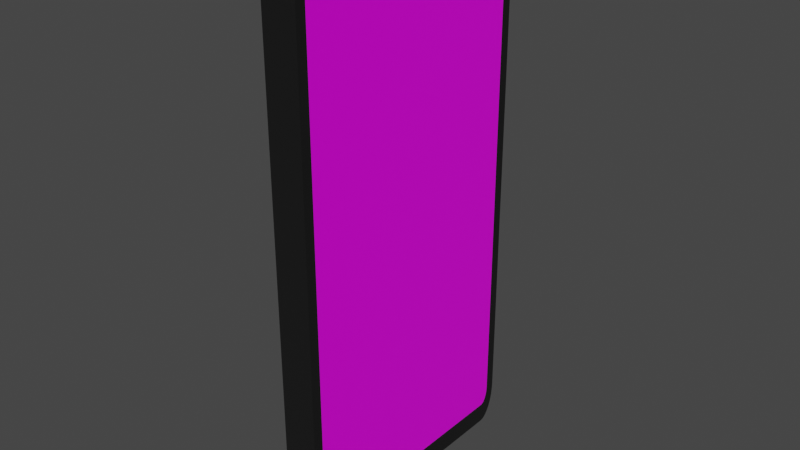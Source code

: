 # Source: phone_design.blend  (saved by Blender 3.1.6; exported with 4.5.12 LTS)
import bpy
from mathutils import Matrix  # noqa: F401  (used for matrix-valued properties, if any)

bpy.ops.wm.read_factory_settings(use_empty=True)
scene = bpy.context.scene
scene.name = 'Scene'

# ---- collections
col_collection = bpy.data.collections.new('Collection'); scene.collection.children.link(col_collection)

# ---- images (referenced by path relative to the original .blend; pixels are not part of the script)
import os
ASSET_DIR = os.environ.get("B2B_ASSET_DIR", "")  # directory of the original .blend (textures are referenced by path, not embedded)
HERE = os.path.dirname(os.path.abspath(__file__))  # packed textures are extracted next to this script under _unpacked/

def load_image(name, relpath, width, height, colorspace="sRGB"):
    """Load a texture the original file referenced (path relative to the .blend, or extracted next to this script)."""
    p = next((c for c in (os.path.join(HERE, relpath), os.path.join(ASSET_DIR, relpath)) if relpath and os.path.exists(c)), "")
    if p:
        img = bpy.data.images.load(p, check_existing=True)
        img.name = name
    else:  # same state as the original file: an image datablock whose file is absent (Cycles renders it pink)
        img = bpy.data.images.new(name, width, height)
        img.source = "FILE"
        img.filepath = "//" + (relpath or name)
    img.colorspace_settings.name = colorspace
    return img
img_iphone_12_pro_max___1_2x_jpg = load_image('iPhone+12+Pro+Max+–+1@2x.jpg', 'iPhone+12+Pro+Max+–+1@2x.jpg', 1024, 1024, 'sRGB')

# ---- materials (node trees are filled in below, after node groups)
mat_material_003 = bpy.data.materials.new('Material.003')
mat_material_003.use_transparent_shadow = False
mat_material_002 = bpy.data.materials.new('Material.002')
mat_material_002.use_transparent_shadow = False
mat_material_001 = bpy.data.materials.new('Material.001')
mat_material_001.use_transparent_shadow = False

# ---- material node trees
mat_material_003.use_nodes = True; mat_material_003.node_tree.nodes.clear()
_N = mat_material_003.node_tree.nodes; _L = mat_material_003.node_tree.links
n0 = _N.new('ShaderNodeBsdfPrincipled'); n0.name = 'Principled BSDF'; n0.location = (10, 300)
n0.distribution = 'GGX'
n0.subsurface_method = 'RANDOM_WALK_SKIN'
n0.inputs[0].default_value = (0.0, 0.0, 0.0, 1.0)
n0.inputs[3].default_value = 1.45
n0.inputs[14].default_value = (0.5, 0.5, 0.5, 1.0)
n0.inputs[27].default_value = (0.0, 0.0, 0.0, 1.0)
n0.inputs[28].default_value = 1.0
n1 = _N.new('ShaderNodeOutputMaterial'); n1.name = 'Material Output'; n1.location = (300, 300)
_L.new(n0.outputs[0], n1.inputs[0])
n1.is_active_output = True
mat_material_002.use_nodes = True; mat_material_002.node_tree.nodes.clear()
_N = mat_material_002.node_tree.nodes; _L = mat_material_002.node_tree.links
n0 = _N.new('ShaderNodeBsdfPrincipled'); n0.name = 'Principled BSDF'; n0.location = (10, 300)
n0.distribution = 'GGX'
n0.subsurface_method = 'RANDOM_WALK_SKIN'
n0.inputs[0].default_value = (0.03082, 0.03082, 0.03082, 1.0)
n0.inputs[1].default_value = 0.6239
n0.inputs[2].default_value = 0.1239
n0.inputs[3].default_value = 1.45
n0.inputs[14].default_value = (0.8177, 0.8177, 0.8177, 1.0)
n0.inputs[27].default_value = (0.0, 0.0, 0.0, 1.0)
n0.inputs[28].default_value = 1.0
n1 = _N.new('ShaderNodeOutputMaterial'); n1.name = 'Material Output'; n1.location = (300, 300)
_L.new(n0.outputs[0], n1.inputs[0])
n1.is_active_output = True
mat_material_001.use_nodes = True; mat_material_001.node_tree.nodes.clear()
_N = mat_material_001.node_tree.nodes; _L = mat_material_001.node_tree.links
n0 = _N.new('ShaderNodeBsdfPrincipled'); n0.name = 'Principled BSDF'; n0.location = (10, 300)
n0.distribution = 'GGX'
n0.subsurface_method = 'RANDOM_WALK_SKIN'
n0.inputs[3].default_value = 1.45
n0.inputs[27].default_value = (0.0, 0.0, 0.0, 1.0)
n0.inputs[28].default_value = 1.0
n1 = _N.new('ShaderNodeOutputMaterial'); n1.name = 'Material Output'; n1.location = (300, 300)
n2 = _N.new('ShaderNodeTexImage'); n2.name = 'Image Texture'; n2.location = (-280, 275)
n2.image = img_iphone_12_pro_max___1_2x_jpg
n3 = _N.new('ShaderNodeMix'); n3.name = 'Mix'; n3.location = (-160, 180)
n3.data_type = 'RGBA'
n3.inputs[6].default_value = (1.0, 1.0, 1.0, 1.0)
_L.new(n0.outputs[0], n1.inputs[0])
_L.new(n2.outputs[0], n0.inputs[0])
_L.new(n2.outputs[0], n3.inputs[7])
_L.new(n3.outputs[2], n0.inputs[14])
n1.is_active_output = True

# ---- world
world_world = bpy.data.worlds.new('World'); scene.world = world_world
world_world.use_nodes = True; world_world.node_tree.nodes.clear()
_N = world_world.node_tree.nodes; _L = world_world.node_tree.links
n0 = _N.new('ShaderNodeOutputWorld'); n0.name = 'World Output'; n0.location = (300, 300)
n1 = _N.new('ShaderNodeBackground'); n1.name = 'Background'; n1.location = (10, 300)
n1.inputs[0].default_value = (0.05088, 0.05088, 0.05088, 1.0)
_L.new(n1.outputs[0], n0.inputs[0])
n0.is_active_output = True
world_world.color = (0.05088, 0.05088, 0.05088)
world_world.use_sun_shadow = False
world_world.sun_shadow_jitter_overblur = 0.0

# ---- meshes
me_cube_003 = bpy.data.meshes.new('Cube.003')
me_cube_003.from_pydata([(0.06688, 0.9201, 0.6419), (0.06688, 0.9201, 0.9008), (0.06688, 1.034, 0.6419), (0.06688, 1.034, 0.9008), (0.1808, 0.9201, 0.6419), (0.1808, 0.9201, 0.9008), (0.1808, 1.034, 0.6419), (0.1808, 1.034, 0.9008), (0.06688, 0.9201, 1.357), (0.06688, 0.9201, 1.471), (0.06688, 1.034, 1.357), (0.06688, 1.034, 1.471), (0.1808, 0.9201, 1.357), (0.1808, 0.9201, 1.471), (0.1808, 1.034, 1.357), (0.1808, 1.034, 1.471), (0.06688, 0.9201, 1.165), (0.06688, 0.9201, 1.279), (0.06688, 1.034, 1.165), (0.06688, 1.034, 1.279), (0.1808, 0.9201, 1.165), (0.1808, 0.9201, 1.279), (0.1808, 1.034, 1.165), (0.1808, 1.034, 1.279), (0.2602, -0.901, 2.019), (0.2602, -0.8791, 2.029), (0.2602, -0.8567, 2.033), (0.2602, 0.8567, 2.033), (-1.315e-07, -1.0, 1.742), (-1.535e-07, -0.8567, 2.033), (-1.349e-07, -0.9982, 1.787), (-1.383e-07, -0.993, 1.832), (-1.415e-07, -0.9844, 1.874), (-1.444e-07, -0.9726, 1.913), (-1.47e-07, -0.958, 1.948), (-1.493e-07, -0.9409, 1.977), (-1.511e-07, -0.9217, 2.001), (-1.524e-07, -0.901, 2.019), (-1.532e-07, -0.8791, 2.029), (1.535e-07, -0.8567, -2.033), (1.315e-07, -1.0, -1.742), (1.532e-07, -0.8791, -2.029), (1.524e-07, -0.901, -2.019), (1.511e-07, -0.9217, -2.001), (1.493e-07, -0.9409, -1.977), (1.47e-07, -0.958, -1.948), (1.444e-07, -0.9726, -1.913), (1.415e-07, -0.9844, -1.874), (1.383e-07, -0.993, -1.832), (1.349e-07, -0.9982, -1.787), (-1.315e-07, 1.0, 1.742), (-1.535e-07, 0.8567, 2.033), (-1.349e-07, 0.9982, 1.787), (-1.383e-07, 0.993, 1.832), (-1.415e-07, 0.9844, 1.874), (-1.444e-07, 0.9726, 1.913), (-1.47e-07, 0.958, 1.948), (-1.493e-07, 0.9409, 1.977), (-1.511e-07, 0.9217, 2.001), (-1.524e-07, 0.901, 2.019), (-1.532e-07, 0.8791, 2.029), (1.315e-07, 1.0, -1.742), (1.535e-07, 0.8567, -2.033), (1.349e-07, 0.9982, -1.787), (1.383e-07, 0.993, -1.832), (1.415e-07, 0.9844, -1.874), (1.444e-07, 0.9726, -1.913), (1.47e-07, 0.958, -1.948), (1.493e-07, 0.9409, -1.977), (1.511e-07, 0.9217, -2.001), (1.524e-07, 0.901, -2.019), (1.532e-07, 0.8791, -2.029), (0.2602, -0.9217, 2.001), (0.2602, -0.9409, 1.977), (0.2602, -0.958, 1.948), (0.2602, -0.9726, 1.913), (0.2602, -0.9844, 1.874), (0.2602, -0.993, 1.832), (0.2602, -0.9982, 1.787), (0.2602, -1.0, 1.742), (0.2602, -1.0, -1.742), (0.2602, -0.9982, -1.787), (0.2602, -0.993, -1.832), (0.2602, -0.9844, -1.874), (0.2602, -0.9726, -1.913), (0.2602, -0.958, -1.948), (0.2602, -0.9409, -1.977), (0.2602, -0.9217, -2.001), (0.2602, -0.901, -2.019), (0.2602, -0.8791, -2.029), (0.2602, -0.8567, -2.033), (0.2602, 0.8567, -2.033), (0.2602, 0.8791, -2.029), (0.2602, 0.901, -2.019), (0.2602, 0.9217, -2.001), (0.2602, 0.9409, -1.977), (0.2602, 0.958, -1.948), (0.2602, 0.9726, -1.913), (0.2602, 0.9844, -1.874), (0.2602, 0.993, -1.832), (0.2602, 0.9982, -1.787), (0.2602, 1.0, -1.742), (0.2602, 1.0, 1.742), (0.2602, 0.9982, 1.787), (0.2602, 0.993, 1.832), (0.2602, 0.9844, 1.874), (0.2602, 0.9726, 1.913), (0.2602, 0.958, 1.948), (0.2602, 0.9409, 1.977), (0.2602, 0.9217, 2.001), (0.2602, 0.901, 2.019), (0.2602, 0.8791, 2.029), (0.2602, -0.901, 2.019), (0.2602, -0.9217, 2.001), (0.2602, -0.8791, 2.029), (0.2602, -0.8567, 2.033), (0.2602, 0.8567, 2.033), (0.2602, -0.9409, 1.977), (0.2602, -0.958, 1.948), (0.2602, -0.9726, 1.913), (0.2602, -0.9844, 1.874), (0.2602, -0.993, 1.832), (0.2602, -0.9982, 1.787), (0.2602, -1.0, 1.742), (0.2602, -1.0, -1.742), (0.2602, -0.9982, -1.787), (0.2602, -0.993, -1.832), (0.2602, -0.9844, -1.874), (0.2602, -0.9726, -1.913), (0.2602, -0.958, -1.948), (0.2602, -0.9409, -1.977), (0.2602, -0.9217, -2.001), (0.2602, -0.901, -2.019), (0.2602, -0.8791, -2.029), (0.2602, -0.8567, -2.033), (0.2602, 0.8567, -2.033), (0.2602, 0.8791, -2.029), (0.2602, 0.901, -2.019), (0.2602, 0.9217, -2.001), (0.2602, 0.9409, -1.977), (0.2602, 0.958, -1.948), (0.2602, 0.9726, -1.913), (0.2602, 0.9844, -1.874), (0.2602, 0.993, -1.832), (0.2602, 0.9982, -1.787), (0.2602, 1.0, -1.742), (0.2602, 1.0, 1.742), (0.2602, 0.9982, 1.787), (0.2602, 0.993, 1.832), (0.2602, 0.9844, 1.874), (0.2602, 0.9726, 1.913), (0.2602, 0.958, 1.948), (0.2602, 0.9409, 1.977), (0.2602, 0.9217, 2.001), (0.2602, 0.901, 2.019), (0.2602, 0.8791, 2.029), (0.2602, -0.8773, 1.871), (0.2602, -0.887, 1.863), (0.2602, -0.8671, 1.876), (0.2602, -0.8537, 1.878), (0.2602, 0.8537, 1.878), (0.2602, -0.896, 1.851), (0.2602, -0.904, 1.838), (0.2602, -0.9108, 1.821), (0.2602, -0.9163, 1.803), (0.2602, -0.9203, 1.784), (0.2602, -0.9227, 1.763), (0.2602, -0.9238, 1.735), (0.2602, -0.9238, -1.735), (0.2602, -0.9227, -1.763), (0.2602, -0.9203, -1.784), (0.2602, -0.9163, -1.803), (0.2602, -0.9108, -1.821), (0.2602, -0.904, -1.838), (0.2602, -0.896, -1.851), (0.2602, -0.887, -1.863), (0.2602, -0.8773, -1.871), (0.2602, -0.8671, -1.876), (0.2602, -0.8537, -1.878), (0.2602, 0.8537, -1.878), (0.2602, 0.8671, -1.876), (0.2602, 0.8773, -1.871), (0.2602, 0.887, -1.863), (0.2602, 0.896, -1.851), (0.2602, 0.904, -1.838), (0.2602, 0.9108, -1.821), (0.2602, 0.9163, -1.803), (0.2602, 0.9203, -1.784), (0.2602, 0.9227, -1.763), (0.2602, 0.9238, -1.735), (0.2602, 0.9238, 1.735), (0.2602, 0.9227, 1.763), (0.2602, 0.9203, 1.784), (0.2602, 0.9163, 1.803), (0.2602, 0.9108, 1.821), (0.2602, 0.904, 1.838), (0.2602, 0.896, 1.851), (0.2602, 0.887, 1.863), (0.2602, 0.8773, 1.871), (0.2602, 0.8671, 1.876), (0.2602, -0.901, 2.019), (0.2602, -0.9217, 2.001), (0.2602, -0.8791, 2.029), (0.2602, -0.8567, 2.033), (0.2602, 0.8567, 2.033), (0.2602, -0.9409, 1.977), (0.2602, -0.958, 1.948), (0.2602, -0.9726, 1.913), (0.2602, -0.9844, 1.874), (0.2602, -0.993, 1.832), (0.2602, -0.9982, 1.787), (0.2602, -1.0, 1.742), (0.2602, -1.0, -1.742), (0.2602, -0.9982, -1.787), (0.2602, -0.993, -1.832), (0.2602, -0.9844, -1.874), (0.2602, -0.9726, -1.913), (0.2602, -0.958, -1.948), (0.2602, -0.9409, -1.977), (0.2602, -0.9217, -2.001), (0.2602, -0.901, -2.019), (0.2602, -0.8791, -2.029), (0.2602, -0.8567, -2.033), (0.2602, 0.8567, -2.033), (0.2602, 0.8791, -2.029), (0.2602, 0.901, -2.019), (0.2602, 0.9217, -2.001), (0.2602, 0.9409, -1.977), (0.2602, 0.958, -1.948), (0.2602, 0.9726, -1.913), (0.2602, 0.9844, -1.874), (0.2602, 0.993, -1.832), (0.2602, 0.9982, -1.787), (0.2602, 1.0, -1.742), (0.2602, 1.0, 1.742), (0.2602, 0.9982, 1.787), (0.2602, 0.993, 1.832), (0.2602, 0.9844, 1.874), (0.2602, 0.9726, 1.913), (0.2602, 0.958, 1.948), (0.2602, 0.9409, 1.977), (0.2602, 0.9217, 2.001), (0.2602, 0.901, 2.019), (0.2602, 0.8791, 2.029), (0.1825, -1.0, 1.742), (0.1825, -0.9982, 1.787), (0.1825, 0.9726, 1.913), (0.1825, 0.9844, 1.874), (0.1825, 0.901, -2.019), (0.1825, 0.8791, -2.029), (0.1825, -1.0, -1.742), (0.1825, 0.958, 1.948), (0.1825, 0.9217, -2.001), (0.1825, -0.9982, -1.787), (0.1825, 0.9409, 1.977), (0.1825, 0.9409, -1.977), (0.1825, -0.993, -1.832), (0.1825, 0.9217, 2.001), (0.1825, -0.8567, 2.033), (0.1825, 0.8567, 2.033), (0.1825, 0.958, -1.948), (0.1825, -0.9844, -1.874), (0.1825, 0.901, 2.019), (0.1825, -0.8791, 2.029), (0.1825, 0.9726, -1.913), (0.1825, -0.9726, -1.913), (0.1825, 0.8791, 2.029), (0.1825, -0.901, 2.019), (0.1825, 0.9844, -1.874), (0.1825, -0.958, -1.948), (0.1825, -0.9217, 2.001), (0.1825, 0.993, -1.832), (0.1825, -0.9409, -1.977), (0.1825, -0.9409, 1.977), (0.1825, 0.9982, -1.787), (0.1825, -0.9217, -2.001), (0.1825, -0.958, 1.948), (0.1825, 1.0, -1.742), (0.1825, -0.901, -2.019), (0.1825, -0.9726, 1.913), (0.1825, 1.0, 1.742), (0.1825, -0.8791, -2.029), (0.1825, -0.9844, 1.874), (0.1825, 0.9982, 1.787), (0.1825, -0.8567, -2.033), (0.1825, -0.993, 1.832), (0.1825, 0.993, 1.832), (0.1825, 0.8567, -2.033), (0.08603, -0.9982, 1.787), (0.08603, 0.9844, 1.874), (0.08603, 0.8791, -2.029), (0.08603, 0.8567, 2.033), (0.08603, -1.0, 1.742), (0.08603, 0.9726, 1.913), (0.08603, 0.901, -2.019), (0.08603, -1.0, -1.742), (0.08603, 0.958, 1.948), (0.08603, 0.9217, -2.001), (0.08603, -0.9982, -1.787), (0.08603, 0.9409, 1.977), (0.08603, 0.9409, -1.977), (0.08603, -0.993, -1.832), (0.08603, 0.9217, 2.001), (0.08603, -0.8567, 2.033), (0.08603, 0.958, -1.948), (0.08603, -0.9844, -1.874), (0.08603, 0.901, 2.019), (0.08603, -0.8791, 2.029), (0.08603, 0.9726, -1.913), (0.08603, -0.9726, -1.913), (0.08603, 0.8791, 2.029), (0.08603, -0.901, 2.019), (0.08603, 0.9844, -1.874), (0.08603, -0.958, -1.948), (0.08603, -0.9217, 2.001), (0.08603, 0.993, -1.832), (0.08603, -0.9409, -1.977), (0.08603, -0.9409, 1.977), (0.08603, 0.9982, -1.787), (0.08603, -0.9217, -2.001), (0.08603, -0.958, 1.948), (0.08603, 1.0, -1.742), (0.08603, -0.901, -2.019), (0.08603, -0.9726, 1.913), (0.08603, 1.0, 1.742), (0.08603, -0.8791, -2.029), (0.08603, -0.9844, 1.874), (0.08603, 0.9982, 1.787), (0.08603, -0.8567, -2.033), (0.08603, -0.993, 1.832), (0.08603, 0.993, 1.832), (0.08603, 0.8567, -2.033), (1.535e-07, 0.2125, -2.033), (0.2602, 0.2125, -2.033), (0.2602, 0.2125, -2.033), (0.2602, 0.2125, -2.033), (0.2602, 0.2118, -1.878), (0.1825, 0.2125, -2.033), (0.08603, 0.2125, -2.033), (0.1825, -0.2613, -2.033), (0.08603, -0.2613, -2.033), (1.535e-07, -0.2613, -2.033), (0.2602, -0.2613, -2.033), (0.2602, -0.2613, -2.033), (0.2602, -0.2613, -2.033), (0.2602, -0.2604, -1.878), (0.08603, 0.2125, -1.91), (0.1825, 0.2125, -1.91), (0.1825, -0.2613, -1.91), (0.08603, -0.2613, -1.91), (0.2602, -0.8773, 1.871), (0.2602, -0.887, 1.863), (0.2602, -0.8671, 1.876), (0.2602, -0.8537, 1.878), (0.2602, 0.8537, 1.878), (0.2602, -0.896, 1.851), (0.2602, -0.904, 1.838), (0.2602, -0.9108, 1.821), (0.2602, -0.9163, 1.803), (0.2602, -0.9203, 1.784), (0.2602, -0.9227, 1.763), (0.2602, -0.9238, 1.735), (0.2602, -0.9238, -1.735), (0.2602, -0.9227, -1.763), (0.2602, -0.9203, -1.784), (0.2602, -0.9163, -1.803), (0.2602, -0.9108, -1.821), (0.2602, -0.904, -1.838), (0.2602, -0.896, -1.851), (0.2602, -0.887, -1.863), (0.2602, -0.8773, -1.871), (0.2602, -0.8671, -1.876), (0.2602, -0.8537, -1.878), (0.2602, 0.8537, -1.878), (0.2602, 0.8671, -1.876), (0.2602, 0.8773, -1.871), (0.2602, 0.887, -1.863), (0.2602, 0.896, -1.851), (0.2602, 0.904, -1.838), (0.2602, 0.9108, -1.821), (0.2602, 0.9163, -1.803), (0.2602, 0.9203, -1.784), (0.2602, 0.9227, -1.763), (0.2602, 0.9238, -1.735), (0.2602, 0.9238, 1.735), (0.2602, 0.9227, 1.763), (0.2602, 0.9203, 1.784), (0.2602, 0.9163, 1.803), (0.2602, 0.9108, 1.821), (0.2602, 0.904, 1.838), (0.2602, 0.896, 1.851), (0.2602, 0.887, 1.863), (0.2602, 0.8773, 1.871), (0.2602, 0.8671, 1.876)], [], [(0, 1, 3, 2), (2, 3, 7, 6), (6, 7, 5, 4), (4, 5, 1, 0), (2, 6, 4, 0), (7, 3, 1, 5), (8, 9, 11, 10), (10, 11, 15, 14), (14, 15, 13, 12), (12, 13, 9, 8), (10, 14, 12, 8), (15, 11, 9, 13), (16, 17, 19, 18), (18, 19, 23, 22), (22, 23, 21, 20), (20, 21, 17, 16), (18, 22, 20, 16), (23, 19, 17, 21), (82, 83, 127, 126), (29, 51, 60, 59, 58, 57, 56, 55, 54, 53, 52, 50, 61, 63, 64, 65, 66, 67, 68, 69, 70, 71, 62, 332, 341, 39, 41, 42, 43, 44, 45, 46, 47, 48, 49, 40, 28, 30, 31, 32, 33, 34, 35, 36, 37, 38), (245, 244, 79, 78), (247, 246, 106, 105), (249, 248, 93, 92), (244, 250, 80, 79), (246, 251, 107, 106), (248, 252, 94, 93), (250, 253, 81, 80), (251, 254, 108, 107), (252, 255, 95, 94), (253, 256, 82, 81), (254, 257, 109, 108), (259, 258, 26, 27), (255, 260, 96, 95), (256, 261, 83, 82), (257, 262, 110, 109), (258, 263, 25, 26), (260, 264, 97, 96), (261, 265, 84, 83), (262, 266, 111, 110), (263, 267, 24, 25), (264, 268, 98, 97), (265, 269, 85, 84), (266, 259, 27, 111), (267, 270, 72, 24), (268, 271, 99, 98), (269, 272, 86, 85), (270, 273, 73, 72), (271, 274, 100, 99), (272, 275, 87, 86), (273, 276, 74, 73), (274, 277, 101, 100), (275, 278, 88, 87), (276, 279, 75, 74), (277, 280, 102, 101), (278, 281, 89, 88), (279, 282, 76, 75), (280, 283, 103, 102), (281, 284, 90, 89), (282, 285, 77, 76), (283, 286, 104, 103), (337, 287, 91, 333), (285, 245, 78, 77), (286, 247, 105, 104), (287, 249, 92, 91), (153, 154, 242, 241), (109, 110, 154, 153), (96, 97, 141, 140), (83, 84, 128, 127), (110, 111, 155, 154), (97, 98, 142, 141), (84, 85, 129, 128), (111, 27, 116, 155), (98, 99, 143, 142), (85, 86, 130, 129), (72, 73, 117, 113), (99, 100, 144, 143), (86, 87, 131, 130), (73, 74, 118, 117), (100, 101, 145, 144), (87, 88, 132, 131), (74, 75, 119, 118), (101, 102, 146, 145), (88, 89, 133, 132), (75, 76, 120, 119), (102, 103, 147, 146), (89, 90, 134, 133), (76, 77, 121, 120), (103, 104, 148, 147), (333, 91, 135, 334), (77, 78, 122, 121), (104, 105, 149, 148), (91, 92, 136, 135), (24, 72, 113, 112), (78, 79, 123, 122), (105, 106, 150, 149), (92, 93, 137, 136), (25, 24, 112, 114), (79, 80, 124, 123), (106, 107, 151, 150), (93, 94, 138, 137), (26, 25, 114, 115), (80, 81, 125, 124), (107, 108, 152, 151), (94, 95, 139, 138), (27, 26, 115, 116), (81, 82, 126, 125), (108, 109, 153, 152), (95, 96, 140, 139), (114, 112, 200, 202), (140, 141, 229, 228), (127, 128, 216, 215), (154, 155, 243, 242), (115, 114, 202, 203), (141, 142, 230, 229), (128, 129, 217, 216), (155, 116, 204, 243), (116, 115, 203, 204), (142, 143, 231, 230), (129, 130, 218, 217), (113, 117, 205, 201), (143, 144, 232, 231), (130, 131, 219, 218), (117, 118, 206, 205), (144, 145, 233, 232), (131, 132, 220, 219), (118, 119, 207, 206), (145, 146, 234, 233), (132, 133, 221, 220), (119, 120, 208, 207), (146, 147, 235, 234), (133, 134, 222, 221), (120, 121, 209, 208), (147, 148, 236, 235), (334, 135, 223, 335), (121, 122, 210, 209), (148, 149, 237, 236), (135, 136, 224, 223), (122, 123, 211, 210), (149, 150, 238, 237), (136, 137, 225, 224), (123, 124, 212, 211), (150, 151, 239, 238), (137, 138, 226, 225), (124, 125, 213, 212), (151, 152, 240, 239), (138, 139, 227, 226), (125, 126, 214, 213), (152, 153, 241, 240), (112, 113, 201, 200), (139, 140, 228, 227), (126, 127, 215, 214), (157, 156, 200, 201), (156, 158, 202, 200), (158, 159, 203, 202), (159, 160, 204, 203), (161, 157, 201, 205), (162, 161, 205, 206), (163, 162, 206, 207), (164, 163, 207, 208), (165, 164, 208, 209), (166, 165, 209, 210), (167, 166, 210, 211), (168, 167, 211, 212), (169, 168, 212, 213), (170, 169, 213, 214), (171, 170, 214, 215), (172, 171, 215, 216), (173, 172, 216, 217), (174, 173, 217, 218), (175, 174, 218, 219), (176, 175, 219, 220), (177, 176, 220, 221), (178, 177, 221, 222), (345, 178, 222, 344), (180, 179, 223, 224), (181, 180, 224, 225), (182, 181, 225, 226), (183, 182, 226, 227), (184, 183, 227, 228), (185, 184, 228, 229), (186, 185, 229, 230), (187, 186, 230, 231), (188, 187, 231, 232), (189, 188, 232, 233), (190, 189, 233, 234), (191, 190, 234, 235), (192, 191, 235, 236), (193, 192, 236, 237), (194, 193, 237, 238), (195, 194, 238, 239), (196, 195, 239, 240), (197, 196, 240, 241), (198, 197, 241, 242), (199, 198, 242, 243), (160, 199, 243, 204), (331, 290, 249, 287), (330, 289, 247, 286), (329, 288, 245, 285), (338, 331, 287, 337), (327, 330, 286, 283), (326, 329, 285, 282), (325, 328, 284, 281), (324, 327, 283, 280), (323, 326, 282, 279), (322, 325, 281, 278), (321, 324, 280, 277), (320, 323, 279, 276), (319, 322, 278, 275), (318, 321, 277, 274), (317, 320, 276, 273), (316, 319, 275, 272), (315, 318, 274, 271), (314, 317, 273, 270), (313, 316, 272, 269), (312, 315, 271, 268), (311, 314, 270, 267), (310, 291, 259, 266), (309, 313, 269, 265), (308, 312, 268, 264), (307, 311, 267, 263), (306, 310, 266, 262), (305, 309, 265, 261), (304, 308, 264, 260), (303, 307, 263, 258), (302, 306, 262, 257), (301, 305, 261, 256), (300, 304, 260, 255), (291, 303, 258, 259), (299, 302, 257, 254), (298, 301, 256, 253), (297, 300, 255, 252), (296, 299, 254, 251), (295, 298, 253, 250), (294, 297, 252, 248), (293, 296, 251, 246), (292, 295, 250, 244), (290, 294, 248, 249), (289, 293, 246, 247), (288, 292, 244, 245), (30, 28, 292, 288), (54, 55, 293, 289), (71, 70, 294, 290), (28, 40, 295, 292), (55, 56, 296, 293), (70, 69, 297, 294), (40, 49, 298, 295), (56, 57, 299, 296), (69, 68, 300, 297), (49, 48, 301, 298), (57, 58, 302, 299), (51, 29, 303, 291), (68, 67, 304, 300), (48, 47, 305, 301), (58, 59, 306, 302), (29, 38, 307, 303), (67, 66, 308, 304), (47, 46, 309, 305), (59, 60, 310, 306), (38, 37, 311, 307), (66, 65, 312, 308), (46, 45, 313, 309), (60, 51, 291, 310), (37, 36, 314, 311), (65, 64, 315, 312), (45, 44, 316, 313), (36, 35, 317, 314), (64, 63, 318, 315), (44, 43, 319, 316), (35, 34, 320, 317), (63, 61, 321, 318), (43, 42, 322, 319), (34, 33, 323, 320), (61, 50, 324, 321), (42, 41, 325, 322), (33, 32, 326, 323), (50, 52, 327, 324), (41, 39, 328, 325), (32, 31, 329, 326), (52, 53, 330, 327), (332, 62, 331, 338), (31, 30, 288, 329), (53, 54, 289, 330), (62, 71, 290, 331), (341, 332, 338, 340), (340, 338, 346, 349), (179, 336, 335, 223), (343, 334, 335, 344), (342, 333, 334, 343), (339, 337, 333, 342), (284, 339, 342, 90), (90, 342, 343, 134), (134, 343, 344, 222), (328, 340, 339, 284), (39, 341, 340, 328), (336, 345, 344, 335), (349, 346, 347, 348), (339, 340, 349, 348), (338, 337, 347, 346), (337, 339, 348, 347), (353, 352, 350, 351, 355, 356, 357, 358, 359, 360, 361, 362, 363, 364, 365, 366, 367, 368, 369, 370, 371, 372, 373, 374, 375, 376, 377, 378, 379, 380, 381, 382, 383, 384, 385, 386, 387, 388, 389, 390, 391, 392, 393, 354)])
me_cube_003.polygons.foreach_set('material_index', [0, 0, 0, 0, 0, 0, 0, 0, 0, 0, 0, 0, 0, 0, 0, 0, 0, 0, 1, 1, 1, 1, 1, 1, 1, 1, 1, 1, 1, 1, 1, 1, 1, 1, 1, 1, 1, 1, 1, 1, 1, 1, 1, 1, 1, 1, 1, 1, 1, 1, 1, 1, 1, 1, 1, 1, 1, 1, 1, 1, 1, 1, 1, 1, 1, 1, 1, 1, 1, 1, 1, 1, 1, 1, 1, 1, 1, 1, 1, 1, 1, 1, 1, 1, 1, 1, 1, 1, 1, 1, 1, 1, 1, 1, 1, 1, 1, 1, 1, 1, 1, 1, 1, 1, 1, 1, 1, 1, 1, 1, 1, 1, 1, 1, 1, 1, 1, 1, 1, 1, 1, 1, 1, 1, 1, 1, 1, 1, 1, 1, 1, 1, 1, 1, 1, 1, 1, 1, 1, 1, 1, 1, 1, 1, 1, 1, 1, 1, 1, 1, 1, 1, 1, 1, 1, 1, 1, 1, 1, 1, 1, 1, 1, 1, 1, 1, 1, 1, 1, 1, 1, 1, 1, 1, 1, 1, 1, 1, 1, 1, 1, 1, 1, 1, 1, 1, 1, 1, 1, 1, 1, 1, 1, 1, 1, 1, 1, 1, 1, 1, 1, 1, 1, 1, 1, 1, 1, 1, 1, 1, 1, 1, 1, 1, 1, 1, 1, 1, 1, 1, 1, 1, 1, 1, 1, 1, 1, 1, 1, 1, 1, 1, 1, 1, 1, 1, 1, 1, 1, 1, 1, 1, 1, 1, 1, 1, 1, 1, 1, 1, 1, 1, 1, 1, 1, 1, 1, 1, 1, 1, 1, 1, 1, 1, 1, 1, 1, 1, 1, 1, 1, 1, 1, 1, 1, 1, 1, 1, 1, 1, 1, 1, 1, 1, 1, 1, 1, 1, 1, 1, 1, 1, 1, 1, 1, 1, 1, 1, 1, 2])
_uv = me_cube_003.uv_layers.new(name='UVMap')
_uv.uv.foreach_set('vector', [0.375, 0.0, 0.625, 0.0, 0.625, 0.25, 0.375, 0.25, 0.375, 0.25, 0.625, 0.25, 0.625, 0.5, 0.375, 0.5, 0.375, 0.5, 0.625, 0.5, 0.625, 0.75, 0.375, 0.75, 0.375, 0.75, 0.625, 0.75, 0.625, 1.0, 0.375, 1.0, 0.125, 0.5, 0.375, 0.5, 0.375, 0.75, 0.125, 0.75, 0.625, 0.5, 0.875, 0.5, 0.875, 0.75, 0.625, 0.75, 0.375, 0.0, 0.625, 0.0, 0.625, 0.25, 0.375, 0.25, 0.375, 0.25, 0.625, 0.25, 0.625, 0.5, 0.375, 0.5, 0.375, 0.5, 0.625, 0.5, 0.625, 0.75, 0.375, 0.75, 0.375, 0.75, 0.625, 0.75, 0.625, 1.0, 0.375, 1.0, 0.125, 0.5, 0.375, 0.5, 0.375, 0.75, 0.125, 0.75, 0.625, 0.5, 0.875, 0.5, 0.875, 0.75, 0.625, 0.75, 0.375, 0.0, 0.625, 0.0, 0.625, 0.25, 0.375, 0.25, 0.375, 0.25, 0.625, 0.25, 0.625, 0.5, 0.375, 0.5, 0.375, 0.5, 0.625, 0.5, 0.625, 0.75, 0.375, 0.75, 0.375, 0.75, 0.625, 0.75, 0.625, 1.0, 0.375, 1.0, 0.125, 0.5, 0.375, 0.5, 0.375, 0.75, 0.125, 0.75, 0.625, 0.5, 0.875, 0.5, 0.875, 0.75, 0.625, 0.75, 0.9505, 0.003507, 0.9609, 0.00781, 0.9609, 0.00781, 0.9505, 0.003507, 0.0, 0.07166, 0.0, 0.9283, 0.0008822, 0.9396, 0.003507, 0.9505, 0.00781, 0.9609, 0.01369, 0.9705, 0.02099, 0.979, 0.02954, 0.9863, 0.03913, 0.9922, 0.04951, 0.9965, 0.06045, 0.9991, 0.07166, 1.0, 0.9283, 1.0, 0.9396, 0.9991, 0.9505, 0.9965, 0.9609, 0.9922, 0.9705, 0.9863, 0.979, 0.979, 0.9863, 0.9705, 0.9922, 0.9609, 0.9965, 0.9505, 0.9991, 0.9396, 1.0, 0.9283, 1.0, 0.6062, 1.0, 0.3693, 1.0, 0.07166, 0.9991, 0.06045, 0.9965, 0.04951, 0.9922, 0.03913, 0.9863, 0.02954, 0.979, 0.02099, 0.9705, 0.01369, 0.9609, 0.00781, 0.9505, 0.003507, 0.9396, 0.0008822, 0.9283, 0.0, 0.07166, 0.0, 0.06045, 0.0008822, 0.04951, 0.003507, 0.03913, 0.00781, 0.02954, 0.01369, 0.02099, 0.02099, 0.01369, 0.02954, 0.00781, 0.03913, 0.003507, 0.04951, 0.0008822, 0.06045, 0.06045, 0.0008822, 0.07166, 0.0, 0.07166, 0.0, 0.06045, 0.0008822, 0.03913, 0.9922, 0.02954, 0.9863, 0.02954, 0.9863, 0.03913, 0.9922, 0.9991, 0.9396, 0.9965, 0.9505, 0.9965, 0.9505, 0.9991, 0.9396, 0.07166, 0.0, 0.9283, 0.0, 0.9283, 0.0, 0.07166, 0.0, 0.02954, 0.9863, 0.02099, 0.979, 0.02099, 0.979, 0.02954, 0.9863, 0.9965, 0.9505, 0.9922, 0.9609, 0.9922, 0.9609, 0.9965, 0.9505, 0.9283, 0.0, 0.9396, 0.0008822, 0.9396, 0.0008822, 0.9283, 0.0, 0.02099, 0.979, 0.01369, 0.9705, 0.01369, 0.9705, 0.02099, 0.979, 0.9922, 0.9609, 0.9863, 0.9705, 0.9863, 0.9705, 0.9922, 0.9609, 0.9396, 0.0008822, 0.9505, 0.003507, 0.9505, 0.003507, 0.9396, 0.0008822, 0.01369, 0.9705, 0.00781, 0.9609, 0.00781, 0.9609, 0.01369, 0.9705, 0.0, 0.9283, 0.0, 0.07166, 0.0, 0.07166, 0.0, 0.9283, 0.9863, 0.9705, 0.979, 0.979, 0.979, 0.979, 0.9863, 0.9705, 0.9505, 0.003507, 0.9609, 0.00781, 0.9609, 0.00781, 0.9505, 0.003507, 0.00781, 0.9609, 0.003507, 0.9505, 0.003507, 0.9505, 0.00781, 0.9609, 0.0, 0.07166, 0.0008822, 0.06045, 0.0008822, 0.06045, 0.0, 0.07166, 0.979, 0.979, 0.9705, 0.9863, 0.9705, 0.9863, 0.979, 0.979, 0.9609, 0.00781, 0.9705, 0.01369, 0.9705, 0.01369, 0.9609, 0.00781, 0.003507, 0.9505, 0.0008822, 0.9396, 0.0008822, 0.9396, 0.003507, 0.9505, 0.0008822, 0.06045, 0.003507, 0.04951, 0.003507, 0.04951, 0.0008822, 0.06045, 0.9705, 0.9863, 0.9609, 0.9922, 0.9609, 0.9922, 0.9705, 0.9863, 0.9705, 0.01369, 0.979, 0.02099, 0.979, 0.02099, 0.9705, 0.01369, 0.0008822, 0.9396, 0.0, 0.9283, 0.0, 0.9283, 0.0008822, 0.9396, 0.003507, 0.04951, 0.00781, 0.03913, 0.00781, 0.03913, 0.003507, 0.04951, 0.9609, 0.9922, 0.9505, 0.9965, 0.9505, 0.9965, 0.9609, 0.9922, 0.979, 0.02099, 0.9863, 0.02954, 0.9863, 0.02954, 0.979, 0.02099, 0.00781, 0.03913, 0.01369, 0.02954, 0.01369, 0.02954, 0.00781, 0.03913, 0.9505, 0.9965, 0.9396, 0.9991, 0.9396, 0.9991, 0.9505, 0.9965, 0.9863, 0.02954, 0.9922, 0.03913, 0.9922, 0.03913, 0.9863, 0.02954, 0.01369, 0.02954, 0.02099, 0.02099, 0.02099, 0.02099, 0.01369, 0.02954, 0.9396, 0.9991, 0.9283, 1.0, 0.9283, 1.0, 0.9396, 0.9991, 0.9922, 0.03913, 0.9965, 0.04951, 0.9965, 0.04951, 0.9922, 0.03913, 0.02099, 0.02099, 0.02954, 0.01369, 0.02954, 0.01369, 0.02099, 0.02099, 0.9283, 1.0, 0.07166, 1.0, 0.07166, 1.0, 0.9283, 1.0, 0.9965, 0.04951, 0.9991, 0.06045, 0.9991, 0.06045, 0.9965, 0.04951, 0.02954, 0.01369, 0.03913, 0.00781, 0.03913, 0.00781, 0.02954, 0.01369, 0.07166, 1.0, 0.06045, 0.9991, 0.06045, 0.9991, 0.07166, 1.0, 0.9991, 0.06045, 1.0, 0.07166, 1.0, 0.07166, 0.9991, 0.06045, 0.03913, 0.00781, 0.04951, 0.003507, 0.04951, 0.003507, 0.03913, 0.00781, 0.06045, 0.9991, 0.04951, 0.9965, 0.04951, 0.9965, 0.06045, 0.9991, 1.0, 0.6062, 1.0, 0.9283, 1.0, 0.9283, 1.0, 0.6062, 0.04951, 0.003507, 0.06045, 0.0008822, 0.06045, 0.0008822, 0.04951, 0.003507, 0.04951, 0.9965, 0.03913, 0.9922, 0.03913, 0.9922, 0.04951, 0.9965, 1.0, 0.9283, 0.9991, 0.9396, 0.9991, 0.9396, 1.0, 0.9283, 0.00781, 0.9609, 0.003507, 0.9505, 0.003507, 0.9505, 0.00781, 0.9609, 0.00781, 0.9609, 0.003507, 0.9505, 0.003507, 0.9505, 0.00781, 0.9609, 0.979, 0.979, 0.9705, 0.9863, 0.9705, 0.9863, 0.979, 0.979, 0.9609, 0.00781, 0.9705, 0.01369, 0.9705, 0.01369, 0.9609, 0.00781, 0.003507, 0.9505, 0.0008822, 0.9396, 0.0008822, 0.9396, 0.003507, 0.9505, 0.9705, 0.9863, 0.9609, 0.9922, 0.9609, 0.9922, 0.9705, 0.9863, 0.9705, 0.01369, 0.979, 0.02099, 0.979, 0.02099, 0.9705, 0.01369, 0.0008822, 0.9396, 0.0, 0.9283, 0.0, 0.9283, 0.0008822, 0.9396, 0.9609, 0.9922, 0.9505, 0.9965, 0.9505, 0.9965, 0.9609, 0.9922, 0.979, 0.02099, 0.9863, 0.02954, 0.9863, 0.02954, 0.979, 0.02099, 0.00781, 0.03913, 0.01369, 0.02954, 0.01369, 0.02954, 0.00781, 0.03913, 0.9505, 0.9965, 0.9396, 0.9991, 0.9396, 0.9991, 0.9505, 0.9965, 0.9863, 0.02954, 0.9922, 0.03913, 0.9922, 0.03913, 0.9863, 0.02954, 0.01369, 0.02954, 0.02099, 0.02099, 0.02099, 0.02099, 0.01369, 0.02954, 0.9396, 0.9991, 0.9283, 1.0, 0.9283, 1.0, 0.9396, 0.9991, 0.9922, 0.03913, 0.9965, 0.04951, 0.9965, 0.04951, 0.9922, 0.03913, 0.02099, 0.02099, 0.02954, 0.01369, 0.02954, 0.01369, 0.02099, 0.02099, 0.9283, 1.0, 0.07166, 1.0, 0.07166, 1.0, 0.9283, 1.0, 0.9965, 0.04951, 0.9991, 0.06045, 0.9991, 0.06045, 0.9965, 0.04951, 0.02954, 0.01369, 0.03913, 0.00781, 0.03913, 0.00781, 0.02954, 0.01369, 0.07166, 1.0, 0.06045, 0.9991, 0.06045, 0.9991, 0.07166, 1.0, 0.9991, 0.06045, 1.0, 0.07166, 1.0, 0.07166, 0.9991, 0.06045, 0.03913, 0.00781, 0.04951, 0.003507, 0.04951, 0.003507, 0.03913, 0.00781, 0.06045, 0.9991, 0.04951, 0.9965, 0.04951, 0.9965, 0.06045, 0.9991, 1.0, 0.6062, 1.0, 0.9283, 1.0, 0.9283, 1.0, 0.6062, 0.04951, 0.003507, 0.06045, 0.0008822, 0.06045, 0.0008822, 0.04951, 0.003507, 0.04951, 0.9965, 0.03913, 0.9922, 0.03913, 0.9922, 0.04951, 0.9965, 1.0, 0.9283, 0.9991, 0.9396, 0.9991, 0.9396, 1.0, 0.9283, 0.003507, 0.04951, 0.00781, 0.03913, 0.00781, 0.03913, 0.003507, 0.04951, 0.06045, 0.0008822, 0.07166, 0.0, 0.07166, 0.0, 0.06045, 0.0008822, 0.03913, 0.9922, 0.02954, 0.9863, 0.02954, 0.9863, 0.03913, 0.9922, 0.9991, 0.9396, 0.9965, 0.9505, 0.9965, 0.9505, 0.9991, 0.9396, 0.0008822, 0.06045, 0.003507, 0.04951, 0.003507, 0.04951, 0.0008822, 0.06045, 0.07166, 0.0, 0.9283, 0.0, 0.9283, 0.0, 0.07166, 0.0, 0.02954, 0.9863, 0.02099, 0.979, 0.02099, 0.979, 0.02954, 0.9863, 0.9965, 0.9505, 0.9922, 0.9609, 0.9922, 0.9609, 0.9965, 0.9505, 0.0, 0.07166, 0.0008822, 0.06045, 0.0008822, 0.06045, 0.0, 0.07166, 0.9283, 0.0, 0.9396, 0.0008822, 0.9396, 0.0008822, 0.9283, 0.0, 0.02099, 0.979, 0.01369, 0.9705, 0.01369, 0.9705, 0.02099, 0.979, 0.9922, 0.9609, 0.9863, 0.9705, 0.9863, 0.9705, 0.9922, 0.9609, 0.0, 0.9283, 0.0, 0.07166, 0.0, 0.07166, 0.0, 0.9283, 0.9396, 0.0008822, 0.9505, 0.003507, 0.9505, 0.003507, 0.9396, 0.0008822, 0.01369, 0.9705, 0.00781, 0.9609, 0.00781, 0.9609, 0.01369, 0.9705, 0.9863, 0.9705, 0.979, 0.979, 0.979, 0.979, 0.9863, 0.9705, 0.0008822, 0.06045, 0.003507, 0.04951, 0.003507, 0.04951, 0.0008822, 0.06045, 0.979, 0.979, 0.9705, 0.9863, 0.9705, 0.9863, 0.979, 0.979, 0.9609, 0.00781, 0.9705, 0.01369, 0.9705, 0.01369, 0.9609, 0.00781, 0.003507, 0.9505, 0.0008822, 0.9396, 0.0008822, 0.9396, 0.003507, 0.9505, 0.0, 0.07166, 0.0008822, 0.06045, 0.0008822, 0.06045, 0.0, 0.07166, 0.9705, 0.9863, 0.9609, 0.9922, 0.9609, 0.9922, 0.9705, 0.9863, 0.9705, 0.01369, 0.979, 0.02099, 0.979, 0.02099, 0.9705, 0.01369, 0.0008822, 0.9396, 0.0, 0.9283, 0.0, 0.9283, 0.0008822, 0.9396, 0.0, 0.9283, 0.0, 0.07166, 0.0, 0.07166, 0.0, 0.9283, 0.9609, 0.9922, 0.9505, 0.9965, 0.9505, 0.9965, 0.9609, 0.9922, 0.979, 0.02099, 0.9863, 0.02954, 0.9863, 0.02954, 0.979, 0.02099, 0.00781, 0.03913, 0.01369, 0.02954, 0.01369, 0.02954, 0.00781, 0.03913, 0.9505, 0.9965, 0.9396, 0.9991, 0.9396, 0.9991, 0.9505, 0.9965, 0.9863, 0.02954, 0.9922, 0.03913, 0.9922, 0.03913, 0.9863, 0.02954, 0.01369, 0.02954, 0.02099, 0.02099, 0.02099, 0.02099, 0.01369, 0.02954, 0.9396, 0.9991, 0.9283, 1.0, 0.9283, 1.0, 0.9396, 0.9991, 0.9922, 0.03913, 0.9965, 0.04951, 0.9965, 0.04951, 0.9922, 0.03913, 0.02099, 0.02099, 0.02954, 0.01369, 0.02954, 0.01369, 0.02099, 0.02099, 0.9283, 1.0, 0.07166, 1.0, 0.07166, 1.0, 0.9283, 1.0, 0.9965, 0.04951, 0.9991, 0.06045, 0.9991, 0.06045, 0.9965, 0.04951, 0.02954, 0.01369, 0.03913, 0.00781, 0.03913, 0.00781, 0.02954, 0.01369, 0.07166, 1.0, 0.06045, 0.9991, 0.06045, 0.9991, 0.07166, 1.0, 0.9991, 0.06045, 1.0, 0.07166, 1.0, 0.07166, 0.9991, 0.06045, 0.03913, 0.00781, 0.04951, 0.003507, 0.04951, 0.003507, 0.03913, 0.00781, 0.06045, 0.9991, 0.04951, 0.9965, 0.04951, 0.9965, 0.06045, 0.9991, 1.0, 0.6062, 1.0, 0.9283, 1.0, 0.9283, 1.0, 0.6062, 0.04951, 0.003507, 0.06045, 0.0008822, 0.06045, 0.0008822, 0.04951, 0.003507, 0.04951, 0.9965, 0.03913, 0.9922, 0.03913, 0.9922, 0.04951, 0.9965, 1.0, 0.9283, 0.9991, 0.9396, 0.9991, 0.9396, 1.0, 0.9283, 0.06045, 0.0008822, 0.07166, 0.0, 0.07166, 0.0, 0.06045, 0.0008822, 0.03913, 0.9922, 0.02954, 0.9863, 0.02954, 0.9863, 0.03913, 0.9922, 0.9991, 0.9396, 0.9965, 0.9505, 0.9965, 0.9505, 0.9991, 0.9396, 0.07166, 0.0, 0.9283, 0.0, 0.9283, 0.0, 0.07166, 0.0, 0.02954, 0.9863, 0.02099, 0.979, 0.02099, 0.979, 0.02954, 0.9863, 0.9965, 0.9505, 0.9922, 0.9609, 0.9922, 0.9609, 0.9965, 0.9505, 0.9283, 0.0, 0.9396, 0.0008822, 0.9396, 0.0008822, 0.9283, 0.0, 0.02099, 0.979, 0.01369, 0.9705, 0.01369, 0.9705, 0.02099, 0.979, 0.9922, 0.9609, 0.9863, 0.9705, 0.9863, 0.9705, 0.9922, 0.9609, 0.9396, 0.0008822, 0.9505, 0.003507, 0.9505, 0.003507, 0.9396, 0.0008822, 0.01369, 0.9705, 0.00781, 0.9609, 0.00781, 0.9609, 0.01369, 0.9705, 0.003507, 0.04951, 0.00781, 0.03913, 0.00781, 0.03913, 0.003507, 0.04951, 0.9863, 0.9705, 0.979, 0.979, 0.979, 0.979, 0.9863, 0.9705, 0.9505, 0.003507, 0.9609, 0.00781, 0.9609, 0.00781, 0.9505, 0.003507, 0.04187, 0.05648, 0.03987, 0.06133, 0.003507, 0.04951, 0.00781, 0.03913, 0.03987, 0.06133, 0.03864, 0.06643, 0.0008822, 0.06045, 0.003507, 0.04951, 0.03864, 0.06643, 0.03811, 0.07315, 0.0, 0.07166, 0.0008822, 0.06045, 0.03811, 0.07315, 0.03811, 0.9268, 0.0, 0.9283, 0.0, 0.07166, 0.04462, 0.05201, 0.04187, 0.05648, 0.00781, 0.03913, 0.01369, 0.02954, 0.04802, 0.04802, 0.04462, 0.05201, 0.01369, 0.02954, 0.02099, 0.02099, 0.05201, 0.04462, 0.04802, 0.04802, 0.02099, 0.02099, 0.02954, 0.01369, 0.05648, 0.04187, 0.05201, 0.04462, 0.02954, 0.01369, 0.03913, 0.00781, 0.06133, 0.03987, 0.05648, 0.04187, 0.03913, 0.00781, 0.04951, 0.003507, 0.06643, 0.03864, 0.06133, 0.03987, 0.04951, 0.003507, 0.06045, 0.0008822, 0.07315, 0.03811, 0.06643, 0.03864, 0.06045, 0.0008822, 0.07166, 0.0, 0.9268, 0.03811, 0.07315, 0.03811, 0.07166, 0.0, 0.9283, 0.0, 0.9336, 0.03864, 0.9268, 0.03811, 0.9283, 0.0, 0.9396, 0.0008822, 0.9387, 0.03987, 0.9336, 0.03864, 0.9396, 0.0008822, 0.9505, 0.003507, 0.9435, 0.04187, 0.9387, 0.03987, 0.9505, 0.003507, 0.9609, 0.00781, 0.948, 0.04462, 0.9435, 0.04187, 0.9609, 0.00781, 0.9705, 0.01369, 0.952, 0.04802, 0.948, 0.04462, 0.9705, 0.01369, 0.979, 0.02099, 0.9554, 0.05201, 0.952, 0.04802, 0.979, 0.02099, 0.9863, 0.02954, 0.9581, 0.05648, 0.9554, 0.05201, 0.9863, 0.02954, 0.9922, 0.03913, 0.9601, 0.06133, 0.9581, 0.05648, 0.9922, 0.03913, 0.9965, 0.04951, 0.9614, 0.06643, 0.9601, 0.06133, 0.9965, 0.04951, 0.9991, 0.06045, 0.9619, 0.07315, 0.9614, 0.06643, 0.9991, 0.06045, 1.0, 0.07166, 0.9619, 0.3698, 0.9619, 0.07315, 1.0, 0.07166, 1.0, 0.3693, 0.9614, 0.9336, 0.9619, 0.9268, 1.0, 0.9283, 0.9991, 0.9396, 0.9601, 0.9387, 0.9614, 0.9336, 0.9991, 0.9396, 0.9965, 0.9505, 0.9581, 0.9435, 0.9601, 0.9387, 0.9965, 0.9505, 0.9922, 0.9609, 0.9554, 0.948, 0.9581, 0.9435, 0.9922, 0.9609, 0.9863, 0.9705, 0.952, 0.952, 0.9554, 0.948, 0.9863, 0.9705, 0.979, 0.979, 0.948, 0.9554, 0.952, 0.952, 0.979, 0.979, 0.9705, 0.9863, 0.9435, 0.9581, 0.948, 0.9554, 0.9705, 0.9863, 0.9609, 0.9922, 0.9387, 0.9601, 0.9435, 0.9581, 0.9609, 0.9922, 0.9505, 0.9965, 0.9336, 0.9614, 0.9387, 0.9601, 0.9505, 0.9965, 0.9396, 0.9991, 0.9268, 0.9619, 0.9336, 0.9614, 0.9396, 0.9991, 0.9283, 1.0, 0.07315, 0.9619, 0.9268, 0.9619, 0.9283, 1.0, 0.07166, 1.0, 0.06643, 0.9614, 0.07315, 0.9619, 0.07166, 1.0, 0.06045, 0.9991, 0.06133, 0.9601, 0.06643, 0.9614, 0.06045, 0.9991, 0.04951, 0.9965, 0.05648, 0.9581, 0.06133, 0.9601, 0.04951, 0.9965, 0.03913, 0.9922, 0.05201, 0.9554, 0.05648, 0.9581, 0.03913, 0.9922, 0.02954, 0.9863, 0.04802, 0.952, 0.05201, 0.9554, 0.02954, 0.9863, 0.02099, 0.979, 0.04462, 0.948, 0.04802, 0.952, 0.02099, 0.979, 0.01369, 0.9705, 0.04187, 0.9435, 0.04462, 0.948, 0.01369, 0.9705, 0.00781, 0.9609, 0.03987, 0.9387, 0.04187, 0.9435, 0.00781, 0.9609, 0.003507, 0.9505, 0.03864, 0.9336, 0.03987, 0.9387, 0.003507, 0.9505, 0.0008822, 0.9396, 0.03811, 0.9268, 0.03864, 0.9336, 0.0008822, 0.9396, 0.0, 0.9283, 1.0, 0.9283, 0.9991, 0.9396, 0.9991, 0.9396, 1.0, 0.9283, 0.04951, 0.9965, 0.03913, 0.9922, 0.03913, 0.9922, 0.04951, 0.9965, 0.04951, 0.003507, 0.06045, 0.0008822, 0.06045, 0.0008822, 0.04951, 0.003507, 1.0, 0.6062, 1.0, 0.9283, 1.0, 0.9283, 1.0, 0.6062, 0.06045, 0.9991, 0.04951, 0.9965, 0.04951, 0.9965, 0.06045, 0.9991, 0.03913, 0.00781, 0.04951, 0.003507, 0.04951, 0.003507, 0.03913, 0.00781, 0.9991, 0.06045, 1.0, 0.07166, 1.0, 0.07166, 0.9991, 0.06045, 0.07166, 1.0, 0.06045, 0.9991, 0.06045, 0.9991, 0.07166, 1.0, 0.02954, 0.01369, 0.03913, 0.00781, 0.03913, 0.00781, 0.02954, 0.01369, 0.9965, 0.04951, 0.9991, 0.06045, 0.9991, 0.06045, 0.9965, 0.04951, 0.9283, 1.0, 0.07166, 1.0, 0.07166, 1.0, 0.9283, 1.0, 0.02099, 0.02099, 0.02954, 0.01369, 0.02954, 0.01369, 0.02099, 0.02099, 0.9922, 0.03913, 0.9965, 0.04951, 0.9965, 0.04951, 0.9922, 0.03913, 0.9396, 0.9991, 0.9283, 1.0, 0.9283, 1.0, 0.9396, 0.9991, 0.01369, 0.02954, 0.02099, 0.02099, 0.02099, 0.02099, 0.01369, 0.02954, 0.9863, 0.02954, 0.9922, 0.03913, 0.9922, 0.03913, 0.9863, 0.02954, 0.9505, 0.9965, 0.9396, 0.9991, 0.9396, 0.9991, 0.9505, 0.9965, 0.00781, 0.03913, 0.01369, 0.02954, 0.01369, 0.02954, 0.00781, 0.03913, 0.979, 0.02099, 0.9863, 0.02954, 0.9863, 0.02954, 0.979, 0.02099, 0.9609, 0.9922, 0.9505, 0.9965, 0.9505, 0.9965, 0.9609, 0.9922, 0.003507, 0.04951, 0.00781, 0.03913, 0.00781, 0.03913, 0.003507, 0.04951, 0.0008822, 0.9396, 0.0, 0.9283, 0.0, 0.9283, 0.0008822, 0.9396, 0.9705, 0.01369, 0.979, 0.02099, 0.979, 0.02099, 0.9705, 0.01369, 0.9705, 0.9863, 0.9609, 0.9922, 0.9609, 0.9922, 0.9705, 0.9863, 0.0008822, 0.06045, 0.003507, 0.04951, 0.003507, 0.04951, 0.0008822, 0.06045, 0.003507, 0.9505, 0.0008822, 0.9396, 0.0008822, 0.9396, 0.003507, 0.9505, 0.9609, 0.00781, 0.9705, 0.01369, 0.9705, 0.01369, 0.9609, 0.00781, 0.979, 0.979, 0.9705, 0.9863, 0.9705, 0.9863, 0.979, 0.979, 0.0, 0.07166, 0.0008822, 0.06045, 0.0008822, 0.06045, 0.0, 0.07166, 0.00781, 0.9609, 0.003507, 0.9505, 0.003507, 0.9505, 0.00781, 0.9609, 0.9505, 0.003507, 0.9609, 0.00781, 0.9609, 0.00781, 0.9505, 0.003507, 0.9863, 0.9705, 0.979, 0.979, 0.979, 0.979, 0.9863, 0.9705, 0.0, 0.9283, 0.0, 0.07166, 0.0, 0.07166, 0.0, 0.9283, 0.01369, 0.9705, 0.00781, 0.9609, 0.00781, 0.9609, 0.01369, 0.9705, 0.9396, 0.0008822, 0.9505, 0.003507, 0.9505, 0.003507, 0.9396, 0.0008822, 0.9922, 0.9609, 0.9863, 0.9705, 0.9863, 0.9705, 0.9922, 0.9609, 0.02099, 0.979, 0.01369, 0.9705, 0.01369, 0.9705, 0.02099, 0.979, 0.9283, 0.0, 0.9396, 0.0008822, 0.9396, 0.0008822, 0.9283, 0.0, 0.9965, 0.9505, 0.9922, 0.9609, 0.9922, 0.9609, 0.9965, 0.9505, 0.02954, 0.9863, 0.02099, 0.979, 0.02099, 0.979, 0.02954, 0.9863, 0.07166, 0.0, 0.9283, 0.0, 0.9283, 0.0, 0.07166, 0.0, 0.9991, 0.9396, 0.9965, 0.9505, 0.9965, 0.9505, 0.9991, 0.9396, 0.03913, 0.9922, 0.02954, 0.9863, 0.02954, 0.9863, 0.03913, 0.9922, 0.06045, 0.0008822, 0.07166, 0.0, 0.07166, 0.0, 0.06045, 0.0008822, 0.06045, 0.0008822, 0.07166, 0.0, 0.07166, 0.0, 0.06045, 0.0008822, 0.03913, 0.9922, 0.02954, 0.9863, 0.02954, 0.9863, 0.03913, 0.9922, 0.9991, 0.9396, 0.9965, 0.9505, 0.9965, 0.9505, 0.9991, 0.9396, 0.07166, 0.0, 0.9283, 0.0, 0.9283, 0.0, 0.07166, 0.0, 0.02954, 0.9863, 0.02099, 0.979, 0.02099, 0.979, 0.02954, 0.9863, 0.9965, 0.9505, 0.9922, 0.9609, 0.9922, 0.9609, 0.9965, 0.9505, 0.9283, 0.0, 0.9396, 0.0008822, 0.9396, 0.0008822, 0.9283, 0.0, 0.02099, 0.979, 0.01369, 0.9705, 0.01369, 0.9705, 0.02099, 0.979, 0.9922, 0.9609, 0.9863, 0.9705, 0.9863, 0.9705, 0.9922, 0.9609, 0.9396, 0.0008822, 0.9505, 0.003507, 0.9505, 0.003507, 0.9396, 0.0008822, 0.01369, 0.9705, 0.00781, 0.9609, 0.00781, 0.9609, 0.01369, 0.9705, 0.0, 0.9283, 0.0, 0.07166, 0.0, 0.07166, 0.0, 0.9283, 0.9863, 0.9705, 0.979, 0.979, 0.979, 0.979, 0.9863, 0.9705, 0.9505, 0.003507, 0.9609, 0.00781, 0.9609, 0.00781, 0.9505, 0.003507, 0.00781, 0.9609, 0.003507, 0.9505, 0.003507, 0.9505, 0.00781, 0.9609, 0.0, 0.07166, 0.0008822, 0.06045, 0.0008822, 0.06045, 0.0, 0.07166, 0.979, 0.979, 0.9705, 0.9863, 0.9705, 0.9863, 0.979, 0.979, 0.9609, 0.00781, 0.9705, 0.01369, 0.9705, 0.01369, 0.9609, 0.00781, 0.003507, 0.9505, 0.0008822, 0.9396, 0.0008822, 0.9396, 0.003507, 0.9505, 0.0008822, 0.06045, 0.003507, 0.04951, 0.003507, 0.04951, 0.0008822, 0.06045, 0.9705, 0.9863, 0.9609, 0.9922, 0.9609, 0.9922, 0.9705, 0.9863, 0.9705, 0.01369, 0.979, 0.02099, 0.979, 0.02099, 0.9705, 0.01369, 0.0008822, 0.9396, 0.0, 0.9283, 0.0, 0.9283, 0.0008822, 0.9396, 0.003507, 0.04951, 0.00781, 0.03913, 0.00781, 0.03913, 0.003507, 0.04951, 0.9609, 0.9922, 0.9505, 0.9965, 0.9505, 0.9965, 0.9609, 0.9922, 0.979, 0.02099, 0.9863, 0.02954, 0.9863, 0.02954, 0.979, 0.02099, 0.00781, 0.03913, 0.01369, 0.02954, 0.01369, 0.02954, 0.00781, 0.03913, 0.9505, 0.9965, 0.9396, 0.9991, 0.9396, 0.9991, 0.9505, 0.9965, 0.9863, 0.02954, 0.9922, 0.03913, 0.9922, 0.03913, 0.9863, 0.02954, 0.01369, 0.02954, 0.02099, 0.02099, 0.02099, 0.02099, 0.01369, 0.02954, 0.9396, 0.9991, 0.9283, 1.0, 0.9283, 1.0, 0.9396, 0.9991, 0.9922, 0.03913, 0.9965, 0.04951, 0.9965, 0.04951, 0.9922, 0.03913, 0.02099, 0.02099, 0.02954, 0.01369, 0.02954, 0.01369, 0.02099, 0.02099, 0.9283, 1.0, 0.07166, 1.0, 0.07166, 1.0, 0.9283, 1.0, 0.9965, 0.04951, 0.9991, 0.06045, 0.9991, 0.06045, 0.9965, 0.04951, 0.02954, 0.01369, 0.03913, 0.00781, 0.03913, 0.00781, 0.02954, 0.01369, 0.07166, 1.0, 0.06045, 0.9991, 0.06045, 0.9991, 0.07166, 1.0, 0.9991, 0.06045, 1.0, 0.07166, 1.0, 0.07166, 0.9991, 0.06045, 0.03913, 0.00781, 0.04951, 0.003507, 0.04951, 0.003507, 0.03913, 0.00781, 0.06045, 0.9991, 0.04951, 0.9965, 0.04951, 0.9965, 0.06045, 0.9991, 1.0, 0.6062, 1.0, 0.9283, 1.0, 0.9283, 1.0, 0.6062, 0.04951, 0.003507, 0.06045, 0.0008822, 0.06045, 0.0008822, 0.04951, 0.003507, 0.04951, 0.9965, 0.03913, 0.9922, 0.03913, 0.9922, 0.04951, 0.9965, 1.0, 0.9283, 0.9991, 0.9396, 0.9991, 0.9396, 1.0, 0.9283, 1.0, 0.3693, 1.0, 0.6062, 1.0, 0.6062, 1.0, 0.3693, 1.0, 0.3693, 1.0, 0.6062, 1.0, 0.6062, 1.0, 0.3693, 0.9619, 0.9268, 0.9619, 0.6059, 1.0, 0.6062, 1.0, 0.9283, 1.0, 0.3693, 1.0, 0.6062, 1.0, 0.6062, 1.0, 0.3693, 1.0, 0.3693, 1.0, 0.6062, 1.0, 0.6062, 1.0, 0.3693, 1.0, 0.3693, 1.0, 0.6062, 1.0, 0.6062, 1.0, 0.3693, 1.0, 0.07166, 1.0, 0.3693, 1.0, 0.3693, 1.0, 0.07166, 1.0, 0.07166, 1.0, 0.3693, 1.0, 0.3693, 1.0, 0.07166, 1.0, 0.07166, 1.0, 0.3693, 1.0, 0.3693, 1.0, 0.07166, 1.0, 0.07166, 1.0, 0.3693, 1.0, 0.3693, 1.0, 0.07166, 1.0, 0.07166, 1.0, 0.3693, 1.0, 0.3693, 1.0, 0.07166, 0.9619, 0.6059, 0.9619, 0.3698, 1.0, 0.3693, 1.0, 0.6062, 1.0, 0.3693, 1.0, 0.6062, 1.0, 0.6062, 1.0, 0.3693, 1.0, 0.3693, 1.0, 0.3693, 1.0, 0.3693, 1.0, 0.3693, 1.0, 0.6062, 1.0, 0.6062, 1.0, 0.6062, 1.0, 0.6062, 1.0, 0.6062, 1.0, 0.3693, 1.0, 0.3693, 1.0, 0.6062, 0.09203, 0.9946, 0.07748, 0.9944, 0.06645, 0.9938, 0.05596, 0.9929, 0.04628, 0.9916, 0.03766, 0.99, 0.03029, 0.9882, 0.02436, 0.9861, 0.02001, 0.9839, 0.01736, 0.9815, 0.01622, 0.9784, 0.01622, 0.02157, 0.01736, 0.01846, 0.02001, 0.01611, 0.02436, 0.01387, 0.03029, 0.0118, 0.03766, 0.009956, 0.04628, 0.008382, 0.05596, 0.007115, 0.06645, 0.006187, 0.07748, 0.005621, 0.09203, 0.005377, 0.9118, 0.005377, 0.9264, 0.005621, 0.9374, 0.006187, 0.9479, 0.007115, 0.9576, 0.008382, 0.9662, 0.009956, 0.9736, 0.0118, 0.9795, 0.01387, 0.9838, 0.01611, 0.9865, 0.01846, 0.9876, 0.02157, 0.9876, 0.9784, 0.9865, 0.9815, 0.9838, 0.9839, 0.9795, 0.9861, 0.9736, 0.9882, 0.9662, 0.99, 0.9576, 0.9916, 0.9479, 0.9929, 0.9374, 0.9938, 0.9264, 0.9944, 0.9118, 0.9946])
me_cube_003.materials.append(mat_material_003)
me_cube_003.materials.append(mat_material_002)
me_cube_003.materials.append(mat_material_001)
me_cube_003.use_remesh_fix_poles = True
me_cube_003.use_remesh_preserve_attributes = False
me_cube_003.update()

# ---- objects
ob_buttons = bpy.data.objects.new('buttons', me_cube_003)

# ---- transforms, parenting, visibility, modifiers, constraints
ob_buttons.location = (0.0, 0.0, 0.0)

# ---- collection membership
col_collection.objects.link(ob_buttons)

# ---- scene / render settings (as saved in the file)
scene.frame_start = 1; scene.frame_end = 250; scene.frame_set(1)
scene.render.engine = 'BLENDER_EEVEE_NEXT'
scene.cycles.sampling_pattern = 'TABULATED_SOBOL'
scene.cycles.use_light_tree = False
scene.view_settings.view_transform = 'Filmic'
bpy.context.view_layer.update()

# ---- added for rendering (the .blend has no active camera and no usable light): camera, sun
cam_auto = bpy.data.cameras.new('AutoCamera')
cam_auto.lens = 50.0
cam_auto.sensor_width = 36.0
cam_auto.clip_end = 1000.0
ob_auto_camera = bpy.data.objects.new('AutoCamera', cam_auto)
scene.collection.objects.link(ob_auto_camera)
ob_auto_camera.location = (4.34325, -5.03873, 3.37052)
ob_auto_camera.rotation_euler = (1.09748, -7.21219e-08, 0.694738)
scene.camera = ob_auto_camera
light_auto_sun = bpy.data.lights.new('AutoSun', 'SUN')
light_auto_sun.energy = 3.0
light_auto_sun.angle = 0.0523599
ob_auto_sun = bpy.data.objects.new('AutoSun', light_auto_sun)
scene.collection.objects.link(ob_auto_sun)
ob_auto_sun.rotation_euler = (0.872665, 0.174533, 0.523599)
bpy.context.view_layer.update()
